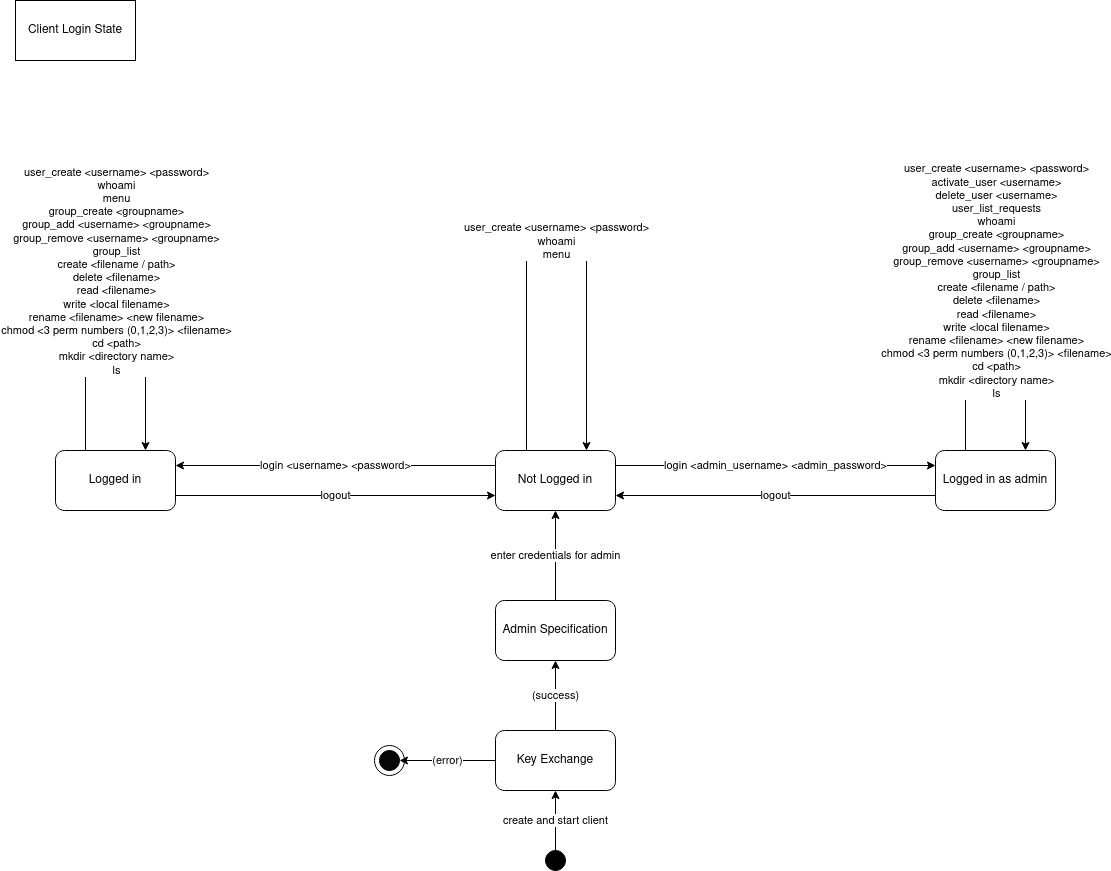

The diagram above was exported from draw.io. Its source (the exported page's mxGraphModel, read from the mxfile embedded in the PNG):
<mxGraphModel dx="1600" dy="795" grid="1" gridSize="10" guides="1" tooltips="1" connect="1" arrows="1" fold="1" page="1" pageScale="1" pageWidth="850" pageHeight="1100" math="0" shadow="0">
  <root>
    <mxCell id="0" />
    <mxCell id="1" parent="0" />
    <mxCell id="0nz8RjJxj_Nmdi20eb47-1" value="" style="ellipse;whiteSpace=wrap;html=1;aspect=fixed;" parent="1" vertex="1">
      <mxGeometry x="439" y="825" width="30" height="30" as="geometry" />
    </mxCell>
    <mxCell id="0nz8RjJxj_Nmdi20eb47-2" value="logout" style="edgeStyle=orthogonalEdgeStyle;rounded=0;orthogonalLoop=1;jettySize=auto;html=1;exitX=1;exitY=0.75;exitDx=0;exitDy=0;entryX=0;entryY=0.75;entryDx=0;entryDy=0;" parent="1" source="0nz8RjJxj_Nmdi20eb47-3" target="0nz8RjJxj_Nmdi20eb47-6" edge="1">
      <mxGeometry relative="1" as="geometry" />
    </mxCell>
    <mxCell id="0nz8RjJxj_Nmdi20eb47-3" value="Logged in" style="rounded=1;whiteSpace=wrap;html=1;fillColor=#FFFFFF;" parent="1" vertex="1">
      <mxGeometry x="120" y="530" width="120" height="60" as="geometry" />
    </mxCell>
    <mxCell id="0nz8RjJxj_Nmdi20eb47-4" value="login &amp;lt;username&amp;gt; &amp;lt;password&amp;gt;" style="edgeStyle=orthogonalEdgeStyle;rounded=0;orthogonalLoop=1;jettySize=auto;html=1;exitX=0;exitY=0.25;exitDx=0;exitDy=0;entryX=1;entryY=0.25;entryDx=0;entryDy=0;" parent="1" source="0nz8RjJxj_Nmdi20eb47-6" target="0nz8RjJxj_Nmdi20eb47-3" edge="1">
      <mxGeometry relative="1" as="geometry" />
    </mxCell>
    <mxCell id="0nz8RjJxj_Nmdi20eb47-5" value="login &amp;lt;admin_username&amp;gt; &amp;lt;admin_password&amp;gt;" style="edgeStyle=orthogonalEdgeStyle;rounded=0;orthogonalLoop=1;jettySize=auto;html=1;exitX=1;exitY=0.25;exitDx=0;exitDy=0;entryX=0;entryY=0.25;entryDx=0;entryDy=0;" parent="1" source="0nz8RjJxj_Nmdi20eb47-6" target="0nz8RjJxj_Nmdi20eb47-8" edge="1">
      <mxGeometry relative="1" as="geometry" />
    </mxCell>
    <mxCell id="0nz8RjJxj_Nmdi20eb47-6" value="Not Logged in" style="rounded=1;whiteSpace=wrap;html=1;fillColor=#FFFFFF;" parent="1" vertex="1">
      <mxGeometry x="560" y="530" width="120" height="60" as="geometry" />
    </mxCell>
    <mxCell id="0nz8RjJxj_Nmdi20eb47-7" value="logout" style="edgeStyle=orthogonalEdgeStyle;rounded=0;orthogonalLoop=1;jettySize=auto;html=1;exitX=0;exitY=0.75;exitDx=0;exitDy=0;entryX=1;entryY=0.75;entryDx=0;entryDy=0;" parent="1" source="0nz8RjJxj_Nmdi20eb47-8" target="0nz8RjJxj_Nmdi20eb47-6" edge="1">
      <mxGeometry relative="1" as="geometry" />
    </mxCell>
    <mxCell id="0nz8RjJxj_Nmdi20eb47-8" value="Logged in as admin" style="rounded=1;whiteSpace=wrap;html=1;fillColor=#FFFFFF;" parent="1" vertex="1">
      <mxGeometry x="1000" y="530" width="120" height="60" as="geometry" />
    </mxCell>
    <mxCell id="0nz8RjJxj_Nmdi20eb47-9" value="create and start client" style="edgeStyle=orthogonalEdgeStyle;rounded=0;orthogonalLoop=1;jettySize=auto;html=1;exitX=0.5;exitY=0;exitDx=0;exitDy=0;" parent="1" source="0nz8RjJxj_Nmdi20eb47-10" target="0nz8RjJxj_Nmdi20eb47-13" edge="1">
      <mxGeometry relative="1" as="geometry" />
    </mxCell>
    <mxCell id="0nz8RjJxj_Nmdi20eb47-10" value="" style="ellipse;whiteSpace=wrap;html=1;fillColor=#000000;" parent="1" vertex="1">
      <mxGeometry x="610" y="930" width="20" height="20" as="geometry" />
    </mxCell>
    <mxCell id="0nz8RjJxj_Nmdi20eb47-11" value="(success)" style="edgeStyle=orthogonalEdgeStyle;rounded=0;orthogonalLoop=1;jettySize=auto;html=1;exitX=0.5;exitY=0;exitDx=0;exitDy=0;entryX=0.5;entryY=1;entryDx=0;entryDy=0;" parent="1" source="0nz8RjJxj_Nmdi20eb47-13" target="0nz8RjJxj_Nmdi20eb47-15" edge="1">
      <mxGeometry relative="1" as="geometry" />
    </mxCell>
    <mxCell id="0nz8RjJxj_Nmdi20eb47-12" value="(error)" style="edgeStyle=orthogonalEdgeStyle;rounded=0;orthogonalLoop=1;jettySize=auto;html=1;exitX=0;exitY=0.5;exitDx=0;exitDy=0;entryX=1;entryY=0.5;entryDx=0;entryDy=0;" parent="1" source="0nz8RjJxj_Nmdi20eb47-13" target="0nz8RjJxj_Nmdi20eb47-16" edge="1">
      <mxGeometry relative="1" as="geometry">
        <mxPoint x="480" y="840" as="targetPoint" />
      </mxGeometry>
    </mxCell>
    <mxCell id="0nz8RjJxj_Nmdi20eb47-13" value="Key Exchange" style="rounded=1;whiteSpace=wrap;html=1;fillColor=#FFFFFF;" parent="1" vertex="1">
      <mxGeometry x="560" y="810" width="120" height="60" as="geometry" />
    </mxCell>
    <mxCell id="0nz8RjJxj_Nmdi20eb47-14" value="enter credentials for admin" style="edgeStyle=orthogonalEdgeStyle;rounded=0;orthogonalLoop=1;jettySize=auto;html=1;exitX=0.5;exitY=0;exitDx=0;exitDy=0;entryX=0.5;entryY=1;entryDx=0;entryDy=0;" parent="1" source="0nz8RjJxj_Nmdi20eb47-15" target="0nz8RjJxj_Nmdi20eb47-6" edge="1">
      <mxGeometry relative="1" as="geometry" />
    </mxCell>
    <mxCell id="0nz8RjJxj_Nmdi20eb47-15" value="Admin Specification" style="rounded=1;whiteSpace=wrap;html=1;fillColor=#FFFFFF;" parent="1" vertex="1">
      <mxGeometry x="560" y="680" width="120" height="60" as="geometry" />
    </mxCell>
    <mxCell id="0nz8RjJxj_Nmdi20eb47-16" value="" style="ellipse;whiteSpace=wrap;html=1;aspect=fixed;fillColor=#080808;" parent="1" vertex="1">
      <mxGeometry x="444" y="830" width="20" height="20" as="geometry" />
    </mxCell>
    <mxCell id="0nz8RjJxj_Nmdi20eb47-17" value="" style="edgeStyle=orthogonalEdgeStyle;rounded=0;orthogonalLoop=1;jettySize=auto;html=1;exitX=0.25;exitY=0;exitDx=0;exitDy=0;entryX=0.75;entryY=0;entryDx=0;entryDy=0;" parent="1" edge="1">
      <mxGeometry relative="1" as="geometry">
        <Array as="points">
          <mxPoint x="591" y="320" />
          <mxPoint x="651" y="320" />
        </Array>
        <mxPoint x="591" y="530" as="sourcePoint" />
        <mxPoint x="651" y="530" as="targetPoint" />
      </mxGeometry>
    </mxCell>
    <mxCell id="0nz8RjJxj_Nmdi20eb47-18" value="&lt;div style=&quot;border-color: var(--border-color);&quot;&gt;user_create &amp;lt;username&amp;gt; &amp;lt;password&amp;gt;&lt;/div&gt;&lt;div style=&quot;border-color: var(--border-color);&quot;&gt;whoami&lt;/div&gt;&lt;div style=&quot;border-color: var(--border-color);&quot;&gt;menu&lt;/div&gt;" style="edgeLabel;html=1;align=center;verticalAlign=middle;resizable=0;points=[];" parent="0nz8RjJxj_Nmdi20eb47-17" connectable="0" vertex="1">
      <mxGeometry x="-0.0583" y="1" relative="1" as="geometry">
        <mxPoint x="13" y="1" as="offset" />
      </mxGeometry>
    </mxCell>
    <mxCell id="0nz8RjJxj_Nmdi20eb47-19" style="edgeStyle=orthogonalEdgeStyle;rounded=0;orthogonalLoop=1;jettySize=auto;html=1;exitX=0.25;exitY=0;exitDx=0;exitDy=0;entryX=0.75;entryY=0;entryDx=0;entryDy=0;" parent="1" source="0nz8RjJxj_Nmdi20eb47-3" target="0nz8RjJxj_Nmdi20eb47-3" edge="1">
      <mxGeometry relative="1" as="geometry">
        <Array as="points">
          <mxPoint x="150" y="320" />
          <mxPoint x="210" y="320" />
        </Array>
      </mxGeometry>
    </mxCell>
    <mxCell id="0nz8RjJxj_Nmdi20eb47-20" value="&lt;div&gt;user_create &amp;lt;username&amp;gt; &amp;lt;password&amp;gt;&lt;/div&gt;&lt;div&gt;whoami&lt;/div&gt;&lt;div&gt;menu&lt;br&gt;&lt;/div&gt;&lt;div&gt;group_create &amp;lt;groupname&amp;gt;&lt;/div&gt;&lt;div&gt;group_add &amp;lt;username&amp;gt; &amp;lt;groupname&amp;gt;&lt;/div&gt;&lt;div&gt;group_remove &amp;lt;username&amp;gt; &amp;lt;groupname&amp;gt;&lt;/div&gt;&lt;div&gt;group_list&lt;/div&gt;&lt;div&gt;create &amp;lt;filename / path&amp;gt;&lt;/div&gt;&lt;div&gt;delete &amp;lt;filename&amp;gt;&lt;/div&gt;&lt;div&gt;read &amp;lt;filename&amp;gt;&lt;/div&gt;&lt;div&gt;write &amp;lt;local filename&amp;gt;&lt;/div&gt;&lt;div&gt;rename &amp;lt;filename&amp;gt; &amp;lt;new filename&amp;gt;&lt;/div&gt;&lt;div&gt;chmod &amp;lt;3 perm numbers (0,1,2,3)&amp;gt; &amp;lt;filename&amp;gt;&lt;/div&gt;&lt;div&gt;cd &amp;lt;path&amp;gt;&lt;/div&gt;&lt;div&gt;mkdir &amp;lt;directory name&amp;gt;&lt;/div&gt;&lt;div&gt;ls&lt;/div&gt;" style="edgeLabel;html=1;align=center;verticalAlign=middle;resizable=0;points=[];" parent="0nz8RjJxj_Nmdi20eb47-19" connectable="0" vertex="1">
      <mxGeometry x="0.0667" y="-3" relative="1" as="geometry">
        <mxPoint x="-16" y="27" as="offset" />
      </mxGeometry>
    </mxCell>
    <mxCell id="0nz8RjJxj_Nmdi20eb47-21" style="edgeStyle=orthogonalEdgeStyle;rounded=0;orthogonalLoop=1;jettySize=auto;html=1;exitX=0.25;exitY=0;exitDx=0;exitDy=0;entryX=0.75;entryY=0;entryDx=0;entryDy=0;" parent="1" source="0nz8RjJxj_Nmdi20eb47-8" target="0nz8RjJxj_Nmdi20eb47-8" edge="1">
      <mxGeometry relative="1" as="geometry">
        <Array as="points">
          <mxPoint x="1030" y="280" />
          <mxPoint x="1090" y="280" />
        </Array>
      </mxGeometry>
    </mxCell>
    <mxCell id="0nz8RjJxj_Nmdi20eb47-22" value="&lt;div style=&quot;border-color: var(--border-color);&quot;&gt;user_create &amp;lt;username&amp;gt; &amp;lt;password&amp;gt;&lt;/div&gt;&lt;div style=&quot;border-color: var(--border-color);&quot;&gt;activate_user &amp;lt;username&amp;gt;&lt;/div&gt;&lt;div style=&quot;border-color: var(--border-color);&quot;&gt;delete_user &amp;lt;username&amp;gt;&lt;/div&gt;&lt;div style=&quot;border-color: var(--border-color);&quot;&gt;user_list_requests&lt;/div&gt;&lt;div style=&quot;border-color: var(--border-color);&quot;&gt;whoami&lt;/div&gt;&lt;div style=&quot;border-color: var(--border-color);&quot;&gt;group_create &amp;lt;groupname&amp;gt;&lt;/div&gt;&lt;div style=&quot;border-color: var(--border-color);&quot;&gt;group_add &amp;lt;username&amp;gt; &amp;lt;groupname&amp;gt;&lt;/div&gt;&lt;div style=&quot;border-color: var(--border-color);&quot;&gt;group_remove &amp;lt;username&amp;gt; &amp;lt;groupname&amp;gt;&lt;/div&gt;&lt;div style=&quot;border-color: var(--border-color);&quot;&gt;group_list&lt;/div&gt;&lt;div style=&quot;border-color: var(--border-color);&quot;&gt;create &amp;lt;filename / path&amp;gt;&lt;/div&gt;&lt;div style=&quot;border-color: var(--border-color);&quot;&gt;delete &amp;lt;filename&amp;gt;&lt;/div&gt;&lt;div style=&quot;border-color: var(--border-color);&quot;&gt;read &amp;lt;filename&amp;gt;&lt;/div&gt;&lt;div style=&quot;border-color: var(--border-color);&quot;&gt;write &amp;lt;local filename&amp;gt;&lt;/div&gt;&lt;div style=&quot;border-color: var(--border-color);&quot;&gt;rename &amp;lt;filename&amp;gt; &amp;lt;new filename&amp;gt;&lt;/div&gt;&lt;div style=&quot;border-color: var(--border-color);&quot;&gt;chmod &amp;lt;3 perm numbers (0,1,2,3)&amp;gt; &amp;lt;filename&amp;gt;&lt;/div&gt;&lt;div style=&quot;border-color: var(--border-color);&quot;&gt;cd &amp;lt;path&amp;gt;&lt;/div&gt;&lt;div style=&quot;border-color: var(--border-color);&quot;&gt;mkdir &amp;lt;directory name&amp;gt;&lt;/div&gt;&lt;div style=&quot;border-color: var(--border-color);&quot;&gt;ls&lt;/div&gt;" style="edgeLabel;html=1;align=center;verticalAlign=middle;resizable=0;points=[];" parent="0nz8RjJxj_Nmdi20eb47-21" connectable="0" vertex="1">
      <mxGeometry x="0.05" y="-1" relative="1" as="geometry">
        <mxPoint x="-14" y="79" as="offset" />
      </mxGeometry>
    </mxCell>
    <mxCell id="0nz8RjJxj_Nmdi20eb47-23" value="Client Login State" style="rounded=0;whiteSpace=wrap;html=1;fillColor=#FFFFFF;" parent="1" vertex="1">
      <mxGeometry x="80" y="80" width="120" height="60" as="geometry" />
    </mxCell>
  </root>
</mxGraphModel>